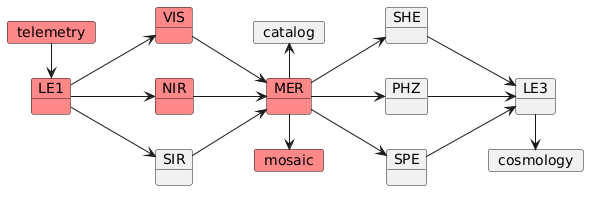

The diagram above was rendered by PlantUML. Its source (embedded in the PNG):
@startuml
skinparam backgroundColor transparent
left to right direction

card telemetry #FF8888 {
}

object LE1 #FF8888 {
}
object VIS #FF8888 {
}
object NIR #FF8888 {
}
object MER #FF8888 {
}
object SIR {
}
object SHE {
}
object PHZ {
}
object SPE {
}
object LE3 {
}

card mosaic #FF8888 {
}
card catalog {
}
card cosmology {
}

telemetry -> LE1

LE1 --> VIS
LE1 --> NIR
LE1 --> SIR
VIS --> MER
NIR --> MER
SIR --> MER
MER --> SHE
MER --> PHZ
MER --> SPE
SHE --> LE3
PHZ --> LE3
SPE --> LE3

MER -> mosaic
catalog <- MER
LE3 -> cosmology
@enduml